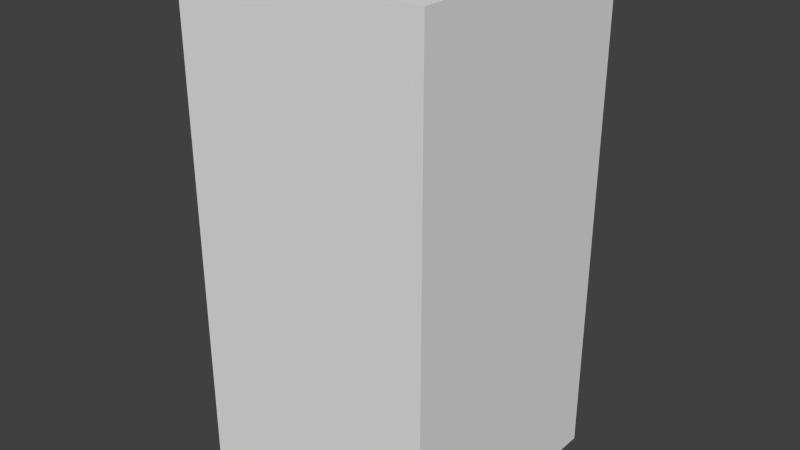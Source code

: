 # Source: greenEyeOne.blend  (saved by Blender 2.68.0; exported with 4.5.12 LTS)
import bpy
from mathutils import Matrix  # noqa: F401  (used for matrix-valued properties, if any)

bpy.ops.wm.read_factory_settings(use_empty=True)
scene = bpy.context.scene
scene.name = 'Scene'

# ---- collections
col_collection_1 = bpy.data.collections.new('Collection 1'); scene.collection.children.link(col_collection_1)

# ---- world
world_world = bpy.data.worlds.new('World'); scene.world = world_world
world_world.color = (0.05088, 0.05088, 0.05088)
world_world.use_sun_shadow = False
world_world.sun_shadow_jitter_overblur = 0.0
world_world.cycles.sampling_method = 'MANUAL'
world_world.cycles.sample_map_resolution = 256

# ---- meshes
me_greeneyeone = bpy.data.meshes.new('greenEyeOne')
me_greeneyeone.from_pydata([(-0.5, -0.5, -1.0), (-0.5, 0.5, -1.0), (0.5, 0.5, -1.0), (0.5, -0.5, -1.0), (-0.5, -0.5, 1.0), (-0.5, 0.5, 1.0), (0.5, 0.5, 1.0), (0.5, -0.5, 1.0)], [], [(4, 5, 1, 0), (5, 6, 2, 1), (6, 7, 3, 2), (7, 4, 0, 3), (0, 1, 2, 3), (7, 6, 5, 4)])
me_greeneyeone.use_remesh_preserve_volume = False
me_greeneyeone.use_remesh_preserve_attributes = False
me_greeneyeone.use_mirror_vertex_groups = False
me_greeneyeone.update()

# ---- objects
ob_greeneyeone = bpy.data.objects.new('greenEyeOne', me_greeneyeone)

# ---- transforms, parenting, visibility, modifiers, constraints
ob_greeneyeone.location = (0.0, 0.0, 0.0)
ob_greeneyeone.lineart.crease_threshold = 0.0

# ---- collection membership
col_collection_1.objects.link(ob_greeneyeone)

# ---- scene / render settings (as saved in the file)
scene.frame_start = 1; scene.frame_end = 250; scene.frame_set(1)
scene.render.engine = 'BLENDER_EEVEE_NEXT'
scene.render.image_settings.color_mode = 'RGB'
scene.render.image_settings.compression = 90
scene.render.resolution_percentage = 50
scene.render.dither_intensity = 0.0
scene.cycles.use_denoising = False
scene.cycles.samples = 10
scene.cycles.sampling_pattern = 'TABULATED_SOBOL'
scene.cycles.light_sampling_threshold = 0.0
scene.cycles.use_adaptive_sampling = False
scene.cycles.use_light_tree = False
scene.cycles.blur_glossy = 0.0
scene.cycles.volume_bounces = 1
scene.cycles.pixel_filter_type = 'GAUSSIAN'
scene.cycles.sample_clamp_indirect = 0.0
scene.view_settings.view_transform = 'Standard'
bpy.context.view_layer.update()

# ---- added for rendering (the .blend has no active camera and no usable light): camera, sun
cam_auto = bpy.data.cameras.new('AutoCamera')
cam_auto.lens = 50.0
cam_auto.sensor_width = 36.0
cam_auto.clip_end = 1000.0
ob_auto_camera = bpy.data.objects.new('AutoCamera', cam_auto)
scene.collection.objects.link(ob_auto_camera)
ob_auto_camera.location = (2.26633, -2.71959, 1.81306)
ob_auto_camera.rotation_euler = (1.09748, -7.21219e-08, 0.694738)
scene.camera = ob_auto_camera
light_auto_sun = bpy.data.lights.new('AutoSun', 'SUN')
light_auto_sun.energy = 3.0
light_auto_sun.angle = 0.0523599
ob_auto_sun = bpy.data.objects.new('AutoSun', light_auto_sun)
scene.collection.objects.link(ob_auto_sun)
ob_auto_sun.rotation_euler = (0.872665, 0.174533, 0.523599)
bpy.context.view_layer.update()
